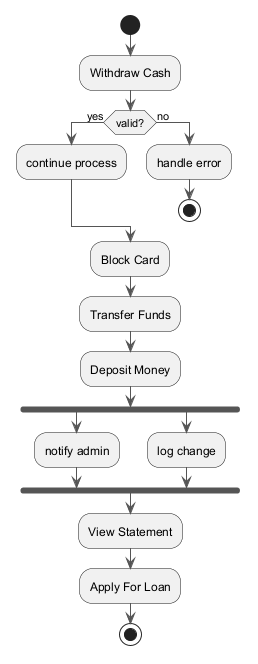

The diagram above was rendered by PlantUML. Its source (embedded in the PNG):
@startuml
skinparam backgroundColor #FFFFFF
skinparam classBackgroundColor #E8F4FA
skinparam classBorderColor #2C7DA0
skinparam ArrowColor #555555
start
:Withdraw Cash;
if (valid?) then (yes)
:continue process;
else (no)
:handle error;
stop
endif
:Block Card;
:Transfer Funds;
:Deposit Money;
fork
:notify admin;
fork again
:log change;
end fork
:View Statement;
:Apply For Loan;
stop
@enduml